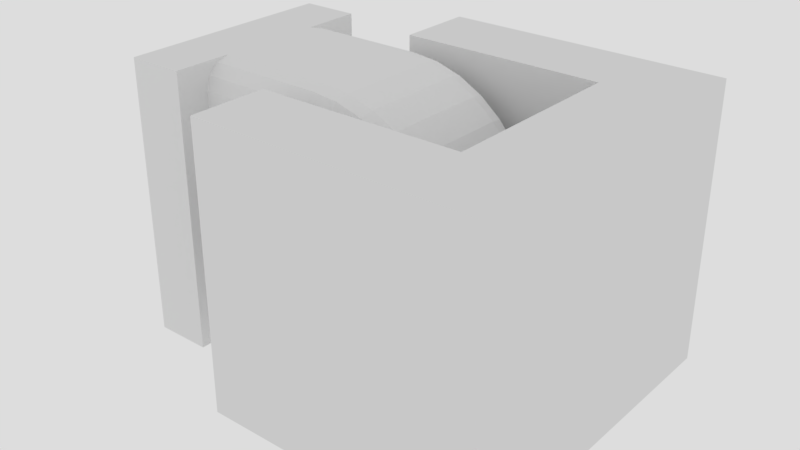 # Source: flexi-joint.blend  (saved by Blender 2.79.0; exported with 4.5.12 LTS)
import bpy
from mathutils import Matrix  # noqa: F401  (used for matrix-valued properties, if any)

bpy.ops.wm.read_factory_settings(use_empty=True)
scene = bpy.context.scene
scene.name = 'Scene'

# ---- collections
col_collection_1 = bpy.data.collections.new('Collection 1'); scene.collection.children.link(col_collection_1)

# ---- materials (node trees are filled in below, after node groups)
mat_material = bpy.data.materials.new('Material')
mat_material.alpha_threshold = 0.0
mat_material.roughness = 0.5
mat_material.line_color = (0.0, 0.0, 0.0, 1.0)

# ---- material node trees
mat_material.use_nodes = True; mat_material.node_tree.nodes.clear()
_N = mat_material.node_tree.nodes; _L = mat_material.node_tree.links
n0 = _N.new('ShaderNodeOutputMaterial'); n0.name = 'Material Output'; n0.location = (300, 300)
n1 = _N.new('ShaderNodeBsdfDiffuse'); n1.name = 'Diffuse BSDF'; n1.location = (10, 300)
_L.new(n1.outputs[0], n0.inputs[0])
n0.is_active_output = True

# ---- world
world_world = bpy.data.worlds.new('World'); scene.world = world_world
world_world.use_nodes = True; world_world.node_tree.nodes.clear()
_N = world_world.node_tree.nodes; _L = world_world.node_tree.links
n0 = _N.new('ShaderNodeOutputWorld'); n0.name = 'World Output'; n0.location = (300, 300)
n1 = _N.new('ShaderNodeBackground'); n1.name = 'Background'; n1.location = (10, 300)
n1.inputs[0].default_value = (0.723, 0.723, 0.723, 1.0)
_L.new(n1.outputs[0], n0.inputs[0])
n0.is_active_output = True
world_world.color = (0.05088, 0.05088, 0.05088)
world_world.use_sun_shadow = False
world_world.sun_shadow_jitter_overblur = 0.0
world_world.cycles.sampling_method = 'MANUAL'

# ---- meshes
me_cylinder_002 = bpy.data.meshes.new('Cylinder.002')
me_cylinder_002.from_pydata([(6.505e-08, 2.861e-06, 1.692), (0.33, 2.861e-06, 1.659), (0.6473, 2.861e-06, 1.563), (0.9398, 2.861e-06, 1.406), (1.196, 2.861e-06, 1.196), (1.406, 2.861e-06, 0.9398), (1.563, 3.099e-06, 0.6473), (1.659, 2.861e-06, 0.33), (1.692, 2.861e-06, -4.202e-07), (-1.692, 2.861e-06, 1.13e-06), (-1.659, 2.861e-06, 0.33), (-1.563, 2.861e-06, 0.6473), (-1.406, 3.099e-06, 0.9398), (-1.196, 2.861e-06, 1.196), (-0.9398, 2.861e-06, 1.406), (-0.6473, 3.099e-06, 1.563), (-0.33, 2.861e-06, 1.659), (-2.55, -1.735, 0.0), (-2.55, -1.735, 0.5984), (-2.55, -1.735, 1.174), (-2.55, -1.735, 1.704), (-1.419e-07, 0.0, 3.067), (0.5984, 0.0, 3.008), (1.174, 0.0, 2.834), (1.704, 0.0, 2.55), (2.169, 0.0, 2.169), (2.55, 0.0, 1.704), (2.834, 0.0, 1.174), (3.008, 0.0, 0.5984), (3.067, 0.0, -8.728e-07), (-3.812, -2.433, 1.174), (-3.812, -2.433, 1.704), (-3.812, -2.433, 0.5984), (-3.812, -2.433, 0.0), (-2.55, 0.0, 3.067), (-1.934, 0.0, 3.067), (-1.174, 0.0, 3.067), (-0.5984, 0.0, 3.067), (6.505e-08, -1.337, 1.692), (4.759e-09, -1.735, 2.092), (5.681e-08, -1.536, 1.745), (3.492e-08, -1.682, 1.892), (0.4082, -1.735, 2.052), (0.33, -1.337, 1.659), (0.3691, -1.682, 1.856), (0.3405, -1.536, 1.712), (0.8007, -1.735, 1.933), (0.6473, -1.337, 1.563), (0.724, -1.682, 1.748), (0.6679, -1.536, 1.612), (1.163, -1.735, 1.74), (0.9398, -1.337, 1.406), (1.051, -1.682, 1.573), (0.9696, -1.536, 1.451), (1.48, -1.735, 1.48), (1.196, -1.337, 1.196), (1.338, -1.682, 1.338), (1.234, -1.536, 1.234), (1.74, -1.735, 1.163), (1.406, -1.337, 0.9398), (1.573, -1.682, 1.051), (1.451, -1.536, 0.9696), (1.933, -1.735, 0.8007), (1.563, -1.337, 0.6473), (1.748, -1.682, 0.724), (1.612, -1.536, 0.6679), (2.052, -1.735, 0.4082), (1.659, -1.337, 0.33), (1.856, -1.682, 0.3691), (1.712, -1.536, 0.3405), (2.092, -1.735, -6.131e-07), (1.692, -1.337, -4.866e-07), (1.892, -1.682, -5.574e-07), (1.745, -1.536, -5.111e-07), (-2.092, -1.735, 1.305e-06), (-1.692, -1.337, 1.064e-06), (-1.892, -1.682, 1.177e-06), (-1.745, -1.536, 1.089e-06), (-2.052, -1.735, 0.4082), (-1.659, -1.337, 0.33), (-1.856, -1.682, 0.3691), (-1.712, -1.536, 0.3405), (-1.933, -1.735, 0.8007), (-1.563, -1.337, 0.6473), (-1.748, -1.682, 0.724), (-1.612, -1.536, 0.6679), (-1.74, -1.735, 1.163), (-1.406, -1.337, 0.9398), (-1.573, -1.682, 1.051), (-1.451, -1.536, 0.9696), (-1.48, -1.735, 1.48), (-1.196, -1.337, 1.196), (-1.338, -1.682, 1.338), (-1.234, -1.536, 1.234), (-1.163, -1.735, 1.74), (-0.9398, -1.337, 1.406), (-1.051, -1.682, 1.573), (-0.9696, -1.536, 1.451), (-0.8007, -1.735, 1.933), (-0.6473, -1.337, 1.563), (-0.724, -1.682, 1.748), (-0.6679, -1.536, 1.612), (-0.4082, -1.735, 2.052), (-0.33, -1.337, 1.659), (-0.3691, -1.682, 1.856), (-0.3405, -1.536, 1.712), (-2.55, -2.433, 0.5984), (-2.55, -2.433, 0.0), (-2.55, -2.433, 1.174), (-2.55, -2.433, 1.704), (-2.55, -2.433, 3.067), (-2.55, 0.0, 3.067), (-3.812, -2.433, 3.067), (-3.812, 0.0, 3.067), (-1.419e-07, -1.147, 3.067), (-5.308e-08, -1.735, 2.477), (-1.297e-07, -1.441, 2.988), (-9.716e-08, -1.657, 2.772), (0.4833, -1.735, 2.429), (0.5984, -1.147, 3.008), (0.5408, -1.657, 2.719), (0.583, -1.441, 2.931), (0.9479, -1.735, 2.289), (1.174, -1.147, 2.834), (1.061, -1.657, 2.561), (1.144, -1.441, 2.761), (1.376, -1.735, 2.06), (1.704, -1.147, 2.55), (1.54, -1.657, 2.305), (1.66, -1.441, 2.485), (1.752, -1.735, 1.752), (2.169, -1.147, 2.169), (1.96, -1.657, 1.96), (2.113, -1.441, 2.113), (2.06, -1.735, 1.376), (2.55, -1.147, 1.704), (2.305, -1.657, 1.54), (2.485, -1.441, 1.66), (2.289, -1.735, 0.9479), (2.834, -1.147, 1.174), (2.561, -1.657, 1.061), (2.761, -1.441, 1.144), (2.429, -1.735, 0.4833), (3.008, -1.147, 0.5984), (2.719, -1.657, 0.5408), (2.931, -1.441, 0.583), (3.067, -1.147, -8.728e-07), (2.477, -1.735, -7.153e-07), (2.988, -1.441, -8.512e-07), (2.772, -1.657, -7.935e-07), (-2.55, -1.735, 2.477), (-2.55, -1.147, 3.067), (-2.55, -1.893, 2.985), (-2.55, -1.735, 2.478), (-2.55, -1.657, 2.772), (-2.55, -1.441, 2.988), (-1.591, -1.735, 2.477), (-1.934, -1.147, 3.067), (-1.762, -1.657, 2.772), (-1.888, -1.441, 2.988), (-0.9796, -1.735, 2.477), (-1.174, -1.147, 3.067), (-1.077, -1.657, 2.772), (-1.148, -1.441, 2.988), (-0.4878, -1.735, 2.477), (-0.5984, -1.147, 3.067), (-0.5431, -1.657, 2.772), (-0.5836, -1.441, 2.988), (-3.812, 0.0, 1.174), (-3.812, 0.0, 1.704), (-3.812, 0.0, 0.5984), (-3.812, 0.0, 0.0), (-0.01319, 4.292e-06, 1.203), (0.2216, 4.768e-06, 1.18), (0.4474, 4.768e-06, 1.112), (0.6554, 4.768e-06, 1.001), (0.8378, 4.768e-06, 0.851), (0.9874, 4.768e-06, 0.6686), (1.099, 4.768e-06, 0.4605), (1.167, 4.768e-06, 0.2348), (1.19, 4.768e-06, -2.776e-07), (1.167, 4.768e-06, -0.2348), (1.099, 4.768e-06, -0.4605), (0.9874, 4.292e-06, -0.6686), (0.8378, 5.245e-06, -0.851), (0.6554, 5.245e-06, -1.001), (0.4474, 4.768e-06, -1.112), (0.2216, 4.292e-06, -1.18), (-0.01319, 4.768e-06, -1.203), (-0.248, 4.768e-06, -1.18), (-0.4737, 5.245e-06, -1.112), (-0.6818, 4.768e-06, -1.001), (-0.8642, 5.245e-06, -0.851), (-1.014, 5.245e-06, -0.6686), (-1.125, 5.245e-06, -0.4605), (-1.194, 4.768e-06, -0.2348), (-1.217, 4.768e-06, 8.257e-07), (-1.194, 4.768e-06, 0.2348), (-1.125, 4.768e-06, 0.4605), (-1.014, 4.768e-06, 0.6686), (-0.8642, 4.768e-06, 0.851), (-0.6818, 4.768e-06, 1.001), (-0.4737, 4.768e-06, 1.112), (-0.248, 4.768e-06, 1.18), (-0.01319, -1.717, 1.203), (-0.1194, -3.42, 0.5337), (-0.01319, -1.898, 1.252), (-0.01319, -2.031, 1.386), (-0.2214, -3.42, 0.5028), (0.2216, -1.717, 1.18), (0.2571, -2.031, 1.359), (0.2311, -1.898, 1.228), (-0.3155, -3.42, 0.4525), (0.4474, -1.717, 1.112), (0.5171, -2.031, 1.28), (0.466, -1.898, 1.157), (-0.398, -3.42, 0.3848), (0.6554, -1.717, 1.001), (0.7567, -2.031, 1.152), (0.6825, -1.898, 1.041), (-0.4657, -3.42, 0.3023), (0.8378, -1.717, 0.851), (0.9666, -2.031, 0.9798), (0.8723, -1.898, 0.8855), (-0.516, -3.42, 0.2083), (0.9874, -1.717, 0.6686), (1.139, -2.031, 0.7699), (1.028, -1.898, 0.6957), (-0.5469, -3.42, 0.1062), (1.099, -1.717, 0.4605), (1.267, -2.031, 0.5303), (1.144, -1.898, 0.4792), (-0.5574, -3.42, 3.696e-07), (1.167, -1.717, 0.2348), (1.346, -2.031, 0.2703), (1.215, -1.898, 0.2443), (-0.5469, -3.42, -0.1062), (1.19, -1.717, -3.299e-07), (1.373, -2.031, -3.865e-07), (1.239, -1.898, -3.474e-07), (-0.516, -3.42, -0.2083), (1.167, -1.717, -0.2348), (1.346, -2.031, -0.2703), (1.215, -1.898, -0.2443), (-0.4657, -3.42, -0.3023), (1.099, -1.717, -0.4605), (1.267, -2.031, -0.5303), (1.144, -1.898, -0.4792), (-0.398, -3.42, -0.3848), (0.9874, -1.717, -0.6686), (1.139, -2.031, -0.7699), (1.028, -1.898, -0.6957), (-0.3155, -3.42, -0.4525), (0.8378, -1.717, -0.851), (0.9666, -2.031, -0.9798), (0.8723, -1.898, -0.8855), (-0.2214, -3.42, -0.5028), (0.6554, -1.717, -1.001), (0.7567, -2.031, -1.152), (0.6825, -1.898, -1.041), (-0.1194, -3.42, -0.5337), (0.4474, -1.717, -1.112), (0.5171, -2.031, -1.28), (0.466, -1.898, -1.157), (-0.01319, -3.42, -0.5442), (0.2216, -1.717, -1.18), (0.2571, -2.031, -1.359), (0.2311, -1.898, -1.228), (0.09298, -3.42, -0.5337), (-0.01319, -1.717, -1.203), (-0.01319, -2.031, -1.386), (-0.01319, -1.898, -1.252), (0.1951, -3.42, -0.5028), (-0.248, -1.717, -1.18), (-0.2835, -2.031, -1.359), (-0.2575, -1.898, -1.228), (0.2892, -3.42, -0.4525), (-0.4737, -1.717, -1.112), (-0.5435, -2.031, -1.28), (-0.4924, -1.898, -1.157), (0.3716, -3.42, -0.3848), (-0.6818, -1.717, -1.001), (-0.783, -2.031, -1.152), (-0.7089, -1.898, -1.041), (0.4393, -3.42, -0.3023), (-0.8642, -1.717, -0.851), (-0.993, -2.031, -0.9798), (-0.8987, -1.898, -0.8855), (0.4896, -3.42, -0.2083), (-1.014, -1.717, -0.6686), (-1.165, -2.031, -0.7699), (-1.054, -1.898, -0.6957), (0.5206, -3.42, -0.1062), (-1.125, -1.717, -0.4605), (-1.293, -2.031, -0.5303), (-1.17, -1.898, -0.4792), (0.531, -3.42, -1.292e-07), (-1.194, -1.717, -0.2348), (-1.372, -2.031, -0.2703), (-1.241, -1.898, -0.2443), (0.5206, -3.42, 0.1062), (-1.217, -1.717, 7.734e-07), (-1.399, -2.031, 8.836e-07), (-1.265, -1.898, 8.005e-07), (0.4896, -3.42, 0.2083), (-1.194, -1.717, 0.2348), (-1.372, -2.031, 0.2703), (-1.241, -1.898, 0.2443), (0.4393, -3.42, 0.3023), (-1.125, -1.717, 0.4605), (-1.293, -2.031, 0.5303), (-1.17, -1.898, 0.4792), (0.3716, -3.42, 0.3848), (-1.014, -1.717, 0.6686), (-1.165, -2.031, 0.7699), (-1.054, -1.898, 0.6957), (0.2892, -3.42, 0.4525), (-0.8642, -1.717, 0.851), (-0.993, -2.031, 0.9798), (-0.8987, -1.898, 0.8855), (0.1951, -3.42, 0.5028), (-0.6818, -1.717, 1.001), (-0.783, -2.031, 1.152), (-0.7089, -1.898, 1.041), (0.09298, -3.42, 0.5337), (-0.4737, -1.717, 1.112), (-0.5435, -2.031, 1.28), (-0.4924, -1.898, 1.157), (-0.01319, -3.42, 0.5442), (-0.248, -1.717, 1.18), (-0.2835, -2.031, 1.359), (-0.2575, -1.898, 1.228), (-0.6231, -3.758, 3.067), (-0.6231, -2.069, 3.067), (5.504, -3.758, 3.067), (5.504, -2.069, 3.067), (3.816, -2.069, 3.067), (3.816, -3.758, 3.067), (5.504, 0.0, 3.067), (3.816, 0.0, 3.067), (-0.6231, -3.758, 2.623e-05), (-0.6231, -2.069, 2.67e-05), (5.504, -2.069, 2.67e-05), (5.504, -3.758, 2.67e-05), (3.816, -3.758, 2.67e-05), (3.816, -2.069, 2.67e-05), (5.504, 1.907e-06, 2.67e-05), (3.816, 1.907e-06, 2.67e-05), (-0.01319, -3.42, 2.049e-08)], [], [(16, 0, 38, 103), (131, 25, 24, 127), (135, 26, 25, 131), (139, 27, 26, 135), (143, 28, 27, 139), (146, 29, 28, 143), (20, 153, 152, 110, 109), (78, 18, 17, 74), (82, 19, 18, 78), (86, 20, 19, 82), (157, 35, 34, 151), (90, 150, 153, 20, 86), (165, 37, 36, 161), (114, 21, 37, 165), (9, 10, 79, 75), (10, 11, 83, 79), (0, 1, 43, 38), (11, 12, 87, 83), (12, 13, 91, 87), (1, 2, 47, 43), (13, 14, 95, 91), (2, 3, 51, 47), (14, 15, 99, 95), (3, 4, 55, 51), (15, 16, 103, 99), (4, 5, 59, 55), (127, 24, 23, 123), (5, 6, 63, 59), (6, 7, 67, 63), (7, 8, 71, 67), (58, 134, 130, 54), (123, 23, 22, 119), (62, 138, 134, 58), (66, 142, 138, 62), (70, 147, 142, 66), (17, 18, 106, 107), (152, 151, 34, 111, 110), (19, 20, 109, 108), (39, 115, 164, 102), (94, 156, 150, 90), (46, 122, 118, 42), (161, 36, 35, 157), (50, 126, 122, 46), (98, 160, 156, 94), (54, 130, 126, 50), (102, 164, 160, 98), (43, 45, 40, 38), (45, 44, 41, 40), (44, 42, 39, 41), (47, 49, 45, 43), (49, 48, 44, 45), (48, 46, 42, 44), (51, 53, 49, 47), (53, 52, 48, 49), (52, 50, 46, 48), (55, 57, 53, 51), (57, 56, 52, 53), (56, 54, 50, 52), (59, 61, 57, 55), (61, 60, 56, 57), (60, 58, 54, 56), (63, 65, 61, 59), (65, 64, 60, 61), (64, 62, 58, 60), (67, 69, 65, 63), (69, 68, 64, 65), (68, 66, 62, 64), (71, 73, 69, 67), (73, 72, 68, 69), (72, 70, 66, 68), (79, 81, 77, 75), (81, 80, 76, 77), (80, 78, 74, 76), (83, 85, 81, 79), (85, 84, 80, 81), (84, 82, 78, 80), (87, 89, 85, 83), (89, 88, 84, 85), (88, 86, 82, 84), (91, 93, 89, 87), (93, 92, 88, 89), (92, 90, 86, 88), (95, 97, 93, 91), (97, 96, 92, 93), (96, 94, 90, 92), (99, 101, 97, 95), (101, 100, 96, 97), (100, 98, 94, 96), (103, 105, 101, 99), (105, 104, 100, 101), (104, 102, 98, 100), (38, 40, 105, 103), (40, 41, 104, 105), (41, 39, 102, 104), (119, 22, 21, 114), (107, 106, 32, 33), (109, 110, 112, 31), (108, 109, 31, 30), (110, 111, 113, 112), (18, 19, 108, 106), (106, 108, 30, 32), (150, 154, 155, 151, 152, 153), (119, 114, 116, 121), (121, 116, 117, 120), (120, 117, 115, 118), (123, 119, 121, 125), (125, 121, 120, 124), (124, 120, 118, 122), (127, 123, 125, 129), (129, 125, 124, 128), (128, 124, 122, 126), (131, 127, 129, 133), (133, 129, 128, 132), (132, 128, 126, 130), (135, 131, 133, 137), (137, 133, 132, 136), (136, 132, 130, 134), (139, 135, 137, 141), (141, 137, 136, 140), (140, 136, 134, 138), (143, 139, 141, 145), (145, 141, 140, 144), (144, 140, 138, 142), (146, 143, 145, 148), (148, 145, 144, 149), (149, 144, 142, 147), (157, 151, 155, 159), (159, 155, 154, 158), (158, 154, 150, 156), (161, 157, 159, 163), (163, 159, 158, 162), (162, 158, 156, 160), (165, 161, 163, 167), (167, 163, 162, 166), (166, 162, 160, 164), (114, 165, 167, 116), (116, 167, 166, 117), (117, 166, 164, 115), (42, 118, 115, 39), (32, 30, 168, 170), (31, 112, 113, 169), (33, 32, 170, 171), (30, 31, 169, 168), (203, 329, 204, 172), (177, 225, 229, 178), (191, 281, 285, 192), (178, 229, 233, 179), (192, 285, 289, 193), (179, 233, 237, 180), (193, 289, 293, 194), (180, 237, 241, 181), (194, 293, 297, 195), (181, 241, 245, 182), (195, 297, 301, 196), (182, 245, 249, 183), (196, 301, 305, 197), (183, 249, 253, 184), (197, 305, 309, 198), (184, 253, 257, 185), (172, 204, 209, 173), (198, 309, 313, 199), (185, 257, 261, 186), (199, 313, 317, 200), (186, 261, 265, 187), (173, 209, 213, 174), (200, 317, 321, 201), (187, 265, 269, 188), (174, 213, 217, 175), (201, 321, 325, 202), (188, 269, 273, 189), (175, 217, 221, 176), (202, 325, 329, 203), (189, 273, 277, 190), (176, 221, 225, 177), (190, 277, 281, 191), (209, 204, 206, 211), (211, 206, 207, 210), (246, 242, 292, 288), (213, 209, 211, 215), (215, 211, 210, 214), (330, 326, 208, 205), (217, 213, 215, 219), (219, 215, 214, 218), (238, 234, 300, 296), (221, 217, 219, 223), (223, 219, 218, 222), (322, 318, 216, 212), (225, 221, 223, 227), (227, 223, 222, 226), (230, 226, 308, 304), (229, 225, 227, 231), (231, 227, 226, 230), (314, 310, 224, 220), (233, 229, 231, 235), (235, 231, 230, 234), (222, 218, 316, 312), (237, 233, 235, 239), (239, 235, 234, 238), (306, 302, 232, 228), (241, 237, 239, 243), (243, 239, 238, 242), (214, 210, 324, 320), (245, 241, 243, 247), (247, 243, 242, 246), (298, 294, 240, 236), (249, 245, 247, 251), (251, 247, 246, 250), (290, 286, 248, 244), (253, 249, 251, 255), (255, 251, 250, 254), (282, 278, 256, 252), (257, 253, 255, 259), (259, 255, 254, 258), (274, 270, 264, 260), (261, 257, 259, 263), (263, 259, 258, 262), (266, 262, 272, 268), (265, 261, 263, 267), (267, 263, 262, 266), (258, 254, 280, 276), (269, 265, 267, 271), (271, 267, 266, 270), (250, 246, 288, 284), (273, 269, 271, 275), (275, 271, 270, 274), (242, 238, 296, 292), (277, 273, 275, 279), (279, 275, 274, 278), (326, 322, 212, 208), (281, 277, 279, 283), (283, 279, 278, 282), (234, 230, 304, 300), (285, 281, 283, 287), (287, 283, 282, 286), (318, 314, 220, 216), (289, 285, 287, 291), (291, 287, 286, 290), (226, 222, 312, 308), (293, 289, 291, 295), (295, 291, 290, 294), (310, 306, 228, 224), (297, 293, 295, 299), (299, 295, 294, 298), (218, 214, 320, 316), (301, 297, 299, 303), (303, 299, 298, 302), (207, 330, 205, 328), (305, 301, 303, 307), (307, 303, 302, 306), (302, 298, 236, 232), (309, 305, 307, 311), (311, 307, 306, 310), (294, 290, 244, 240), (313, 309, 311, 315), (315, 311, 310, 314), (210, 207, 328, 324), (317, 313, 315, 319), (319, 315, 314, 318), (286, 282, 252, 248), (321, 317, 319, 323), (323, 319, 318, 322), (278, 274, 260, 256), (325, 321, 323, 327), (327, 323, 322, 326), (270, 266, 268, 264), (329, 325, 327, 331), (331, 327, 326, 330), (262, 258, 276, 272), (204, 329, 331, 206), (206, 331, 330, 207), (254, 250, 284, 280), (340, 332, 333, 341), (336, 335, 338, 339), (342, 335, 334, 343), (344, 337, 332, 340), (336, 333, 332, 337), (335, 336, 337, 334), (343, 334, 337, 344), (341, 333, 336, 345), (347, 339, 338, 346), (345, 336, 339, 347), (335, 342, 346, 338), (212, 216, 348), (228, 232, 348), (208, 212, 348), (244, 248, 348), (224, 228, 348), (260, 264, 348), (240, 244, 348), (276, 280, 348), (256, 260, 348), (292, 296, 348), (272, 276, 348), (308, 312, 348), (288, 292, 348), (324, 328, 348), (304, 308, 348), (320, 324, 348), (205, 208, 348), (220, 224, 348), (328, 205, 348), (236, 240, 348), (216, 220, 348), (252, 256, 348), (232, 236, 348), (268, 272, 348), (248, 252, 348), (284, 288, 348), (264, 268, 348), (300, 304, 348), (280, 284, 348), (316, 320, 348), (296, 300, 348), (312, 316, 348)])
me_cylinder_002.use_remesh_preserve_volume = False
me_cylinder_002.use_remesh_preserve_attributes = False
me_cylinder_002.use_mirror_vertex_groups = False
me_cylinder_002.update()
me_cube = bpy.data.meshes.new('Cube')
me_cube.from_pydata([(110.0, 110.0, -125.0), (110.0, -110.0, -125.0), (-110.0, -110.0, -125.0), (-110.0, 110.0, -125.0), (110.0, 110.0, 125.0), (110.0, -110.0, 125.0), (-110.0, -110.0, 125.0), (-110.0, 110.0, 125.0)], [], [(0, 1, 2, 3), (4, 7, 6, 5), (0, 4, 5, 1), (1, 5, 6, 2), (2, 6, 7, 3), (4, 0, 3, 7)])
me_cube.materials.append(mat_material)
me_cube.use_remesh_preserve_volume = False
me_cube.use_remesh_preserve_attributes = False
me_cube.use_mirror_vertex_groups = False
me_cube.update()

# ---- objects
ob_cylinder_001 = bpy.data.objects.new('Cylinder.001', me_cylinder_002)
ob_reference_cube = bpy.data.objects.new('reference_cube', me_cube)

# ---- transforms, parenting, visibility, modifiers, constraints
ob_cylinder_001.location = (-0.9426, -0.2725, 3.347)
ob_cylinder_001.lineart.crease_threshold = 0.0
_m = ob_cylinder_001.modifiers.new('Mirror', 'MIRROR')
_m.use_axis = (False, True, True)
_m.use_clip = True
ob_reference_cube.location = (0.0, 0.0, 125.0)
ob_reference_cube.lock_rotations_4d = False
ob_reference_cube.empty_display_type = 'ARROWS'
ob_reference_cube.hide_select = True
ob_reference_cube.hide_render = True
ob_reference_cube.display_type = 'WIRE'
ob_reference_cube.lineart.crease_threshold = 0.0

# ---- collection membership
col_collection_1.objects.link(ob_cylinder_001)
col_collection_1.objects.link(ob_reference_cube)

# ---- scene / render settings (as saved in the file)
scene.frame_start = 1; scene.frame_end = 250; scene.frame_set(1)
scene.render.engine = 'CYCLES'
scene.render.resolution_percentage = 50
scene.render.dither_intensity = 0.0
scene.cycles.use_denoising = False
scene.cycles.samples = 128
scene.cycles.sampling_pattern = 'TABULATED_SOBOL'
scene.cycles.use_adaptive_sampling = False
scene.cycles.use_light_tree = False
scene.cycles.blur_glossy = 0.0
scene.cycles.sample_clamp_indirect = 0.0
scene.view_settings.view_transform = 'Standard'
scene.unit_settings.scale_length = 0.001
bpy.context.view_layer.update()

# ---- added for rendering (the .blend has no active camera): camera
cam_auto = bpy.data.cameras.new('AutoCamera')
cam_auto.lens = 50.0
cam_auto.sensor_width = 36.0
cam_auto.clip_end = 1000.0
ob_auto_camera = bpy.data.objects.new('AutoCamera', cam_auto)
scene.collection.objects.link(ob_auto_camera)
ob_auto_camera.location = (12.3483, -15.2063, 13.3029)
ob_auto_camera.rotation_euler = (1.09748, -7.21219e-08, 0.694738)
scene.camera = ob_auto_camera
bpy.context.view_layer.update()
